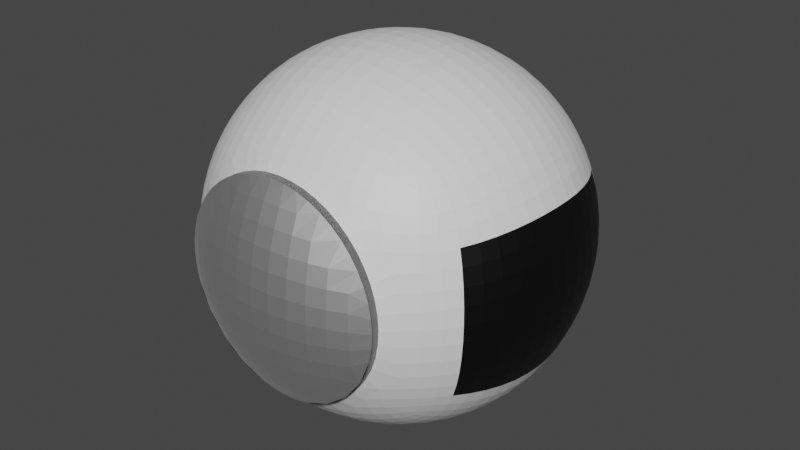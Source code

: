 # Source: enemy.blend  (saved by Blender 3.1.7; exported with 4.5.12 LTS)
import bpy
from mathutils import Matrix  # noqa: F401  (used for matrix-valued properties, if any)

bpy.ops.wm.read_factory_settings(use_empty=True)
scene = bpy.context.scene
scene.name = 'Scene'

# ---- collections
col_collection = bpy.data.collections.new('Collection'); scene.collection.children.link(col_collection)

# ---- materials (node trees are filled in below, after node groups)
mat_enemy_body = bpy.data.materials.new('enemy_body')
mat_enemy_body.use_transparent_shadow = False
mat_enemy_face = bpy.data.materials.new('enemy_face')
mat_enemy_face.use_transparent_shadow = False
mat_enemy_sides = bpy.data.materials.new('enemy_sides')
mat_enemy_sides.use_transparent_shadow = False

# ---- material node trees
mat_enemy_body.use_nodes = True; mat_enemy_body.node_tree.nodes.clear()
_N = mat_enemy_body.node_tree.nodes; _L = mat_enemy_body.node_tree.links
n0 = _N.new('ShaderNodeBsdfPrincipled'); n0.name = 'Principled BSDF'; n0.location = (10, 300)
n0.distribution = 'GGX'
n0.subsurface_method = 'RANDOM_WALK_SKIN'
n0.inputs[3].default_value = 1.45
n0.inputs[27].default_value = (0.0, 0.0, 0.0, 1.0)
n0.inputs[28].default_value = 1.0
n1 = _N.new('ShaderNodeOutputMaterial'); n1.name = 'Material Output'; n1.location = (300, 300)
_L.new(n0.outputs[0], n1.inputs[0])
n1.is_active_output = True
mat_enemy_face.use_nodes = True; mat_enemy_face.node_tree.nodes.clear()
_N = mat_enemy_face.node_tree.nodes; _L = mat_enemy_face.node_tree.links
n0 = _N.new('ShaderNodeBsdfPrincipled'); n0.name = 'Principled BSDF'; n0.location = (10, 300)
n0.distribution = 'GGX'
n0.subsurface_method = 'RANDOM_WALK_SKIN'
n0.inputs[0].default_value = (0.0, 0.0, 0.0, 1.0)
n0.inputs[3].default_value = 1.45
n0.inputs[27].default_value = (0.0, 0.0, 0.0, 1.0)
n0.inputs[28].default_value = 1.0
n1 = _N.new('ShaderNodeOutputMaterial'); n1.name = 'Material Output'; n1.location = (300, 300)
_L.new(n0.outputs[0], n1.inputs[0])
n1.is_active_output = True
mat_enemy_sides.use_nodes = True; mat_enemy_sides.node_tree.nodes.clear()
_N = mat_enemy_sides.node_tree.nodes; _L = mat_enemy_sides.node_tree.links
n0 = _N.new('ShaderNodeBsdfPrincipled'); n0.name = 'Principled BSDF'; n0.location = (10, 300)
n0.distribution = 'GGX'
n0.subsurface_method = 'RANDOM_WALK_SKIN'
n0.inputs[0].default_value = (1.0, 1.0, 1.0, 1.0)
n0.inputs[1].default_value = 1.0
n0.inputs[3].default_value = 1.45
n0.inputs[27].default_value = (0.0, 0.0, 0.0, 1.0)
n0.inputs[28].default_value = 1.0
n1 = _N.new('ShaderNodeOutputMaterial'); n1.name = 'Material Output'; n1.location = (300, 300)
_L.new(n0.outputs[0], n1.inputs[0])
n1.is_active_output = True

# ---- world
world_world = bpy.data.worlds.new('World'); scene.world = world_world
world_world.use_nodes = True; world_world.node_tree.nodes.clear()
_N = world_world.node_tree.nodes; _L = world_world.node_tree.links
n0 = _N.new('ShaderNodeOutputWorld'); n0.name = 'World Output'; n0.location = (300, 300)
n1 = _N.new('ShaderNodeBackground'); n1.name = 'Background'; n1.location = (10, 300)
n1.inputs[0].default_value = (0.05088, 0.05088, 0.05088, 1.0)
_L.new(n1.outputs[0], n0.inputs[0])
n0.is_active_output = True
world_world.color = (0.05088, 0.05088, 0.05088)
world_world.use_sun_shadow = False
world_world.sun_shadow_jitter_overblur = 0.0

# ---- meshes
me_cube_001 = bpy.data.meshes.new('Cube.001')
me_cube_001.from_pydata([(-0.5444, -0.5444, -0.5444), (-0.5444, -0.5444, 0.5444), (-0.6654, 1.017e-09, -0.6654), (-0.6627, -0.08443, -0.6627), (-0.6547, -0.1675, -0.6547), (-0.642, -0.2477, -0.642), (-0.6251, -0.3237, -0.6251), (-0.605, -0.3938, -0.605), (-0.5831, -0.4564, -0.5831), (-0.5625, -0.5061, -0.5625), (-0.5625, -0.5625, -0.5061), (-0.5831, -0.5831, -0.4564), (-0.605, -0.605, -0.3938), (-0.6251, -0.6251, -0.3237), (-0.642, -0.642, -0.2477), (-0.6547, -0.6547, -0.1675), (-0.6627, -0.6627, -0.08443), (-0.6654, -0.6654, -2.033e-09), (-0.6627, -0.6627, 0.08443), (-0.6547, -0.6547, 0.1675), (-0.642, -0.642, 0.2477), (-0.6251, -0.6251, 0.3237), (-0.605, -0.605, 0.3938), (-0.5831, -0.5831, 0.4564), (-0.5625, -0.5625, 0.5061), (-0.5625, -0.5061, 0.5625), (-0.5831, -0.4564, 0.5831), (-0.605, -0.3938, 0.605), (-0.6251, -0.3237, 0.6251), (-0.642, -0.2477, 0.642), (-0.6547, -0.1675, 0.6547), (-0.6627, -0.08443, 0.6627), (-0.6654, -7.116e-09, 0.6654), (-0.5061, -0.5625, -0.5625), (-0.4564, -0.5831, -0.5831), (-0.3938, -0.605, -0.605), (-0.3237, -0.6251, -0.6251), (-0.2477, -0.642, -0.642), (-0.1675, -0.6547, -0.6547), (-0.08443, -0.6627, -0.6627), (-1.322e-08, -0.6654, -0.6654), (-1.017e-09, -0.6654, 0.6654), (-0.08443, -0.6627, 0.6627), (-0.1675, -0.6547, 0.6547), (-0.2477, -0.642, 0.642), (-0.3237, -0.6251, 0.6251), (-0.3938, -0.605, 0.605), (-0.4564, -0.5831, 0.5831), (-0.5061, -0.5625, 0.5625), (-0.5968, -0.5161, -0.5161), (-0.6277, -0.5307, -0.4606), (-0.6551, -0.5479, -0.3967), (-0.6788, -0.5645, -0.3257), (-0.6982, -0.5789, -0.2492), (-0.7126, -0.59, -0.1684), (-0.7216, -0.5971, -0.08487), (-0.7246, -0.5996, -4.038e-09), (-0.7216, -0.5971, 0.08487), (-0.7126, -0.59, 0.1684), (-0.6982, -0.5789, 0.2492), (-0.6788, -0.5645, 0.3257), (-0.6551, -0.5479, 0.3967), (-0.6277, -0.5307, 0.4606), (-0.5968, -0.5161, 0.5161), (-0.6277, -0.4606, -0.5307), (-0.6658, -0.4709, -0.4709), (-0.6984, -0.484, -0.4041), (-0.7258, -0.4976, -0.3311), (-0.7477, -0.5096, -0.2529), (-0.7638, -0.5191, -0.1708), (-0.7736, -0.5253, -0.08604), (-0.7769, -0.5275, -5.86e-09), (-0.7736, -0.5253, 0.08604), (-0.7638, -0.5191, 0.1708), (-0.7477, -0.5096, 0.2529), (-0.7258, -0.4976, 0.3311), (-0.6984, -0.484, 0.4041), (-0.6658, -0.4709, 0.4709), (-0.6277, -0.4606, 0.5307), (-0.6551, -0.3967, -0.5479), (-0.6984, -0.4041, -0.484), (-0.7353, -0.414, -0.414), (-0.7659, -0.4247, -0.3385), (-0.7902, -0.4345, -0.2582), (-0.8079, -0.4424, -0.1742), (-0.8186, -0.4477, -0.08769), (-0.8222, -0.4496, -7.152e-09), (-0.8186, -0.4477, 0.08769), (-0.8079, -0.4424, 0.1742), (-0.7902, -0.4345, 0.2582), (-0.7659, -0.4247, 0.3385), (-0.7353, -0.414, 0.414), (-0.6984, -0.4041, 0.484), (-0.6551, -0.3967, 0.5479), (-0.6788, -0.3257, -0.5645), (-0.7258, -0.3311, -0.4976), (-0.7659, -0.3385, -0.4247), (-0.7992, -0.3466, -0.3466), (-0.8256, -0.3543, -0.264), (-0.8447, -0.3606, -0.178), (-0.8562, -0.3649, -0.08957), (-0.8601, -0.3665, -6.147e-09), (-0.8562, -0.3649, 0.08957), (-0.8447, -0.3606, 0.178), (-0.8256, -0.3543, 0.264), (-0.7992, -0.3466, 0.3466), (-0.7659, -0.3385, 0.4247), (-0.7258, -0.3311, 0.4976), (-0.6788, -0.3257, 0.5645), (-0.6982, -0.2492, -0.5789), (-0.7477, -0.2529, -0.5096), (-0.7902, -0.2582, -0.4345), (-0.8256, -0.264, -0.3543), (-0.8536, -0.2697, -0.2697), (-0.8738, -0.2745, -0.1817), (-0.8861, -0.2778, -0.09145), (-0.8902, -0.279, -4.077e-09), (-0.8861, -0.2778, 0.09145), (-0.8738, -0.2745, 0.1817), (-0.8536, -0.2697, 0.2697), (-0.8256, -0.264, 0.3543), (-0.7902, -0.2582, 0.4345), (-0.7477, -0.2529, 0.5096), (-0.6982, -0.2492, 0.5789), (-0.7126, -0.1684, -0.59), (-0.7638, -0.1708, -0.5191), (-0.8079, -0.1742, -0.4424), (-0.8447, -0.178, -0.3606), (-0.8738, -0.1817, -0.2745), (-0.895, -0.185, -0.185), (-0.9077, -0.1872, -0.09308), (-0.912, -0.188, 2.574e-10), (-0.9077, -0.1872, 0.09308), (-0.895, -0.185, 0.185), (-0.8738, -0.1817, 0.2745), (-0.8447, -0.178, 0.3606), (-0.8079, -0.1742, 0.4424), (-0.7638, -0.1708, 0.5191), (-0.7126, -0.1684, 0.59), (-0.7216, -0.08487, -0.5971), (-0.7736, -0.08604, -0.5253), (-0.8186, -0.08769, -0.4477), (-0.8562, -0.08957, -0.3649), (-0.8861, -0.09145, -0.2778), (-0.9077, -0.09308, -0.1872), (-0.9209, -0.09422, -0.09422), (-0.9253, -0.09465, 4.897e-09), (-0.9209, -0.09422, 0.09422), (-0.9077, -0.09308, 0.1872), (-0.8861, -0.09145, 0.2778), (-0.8562, -0.08957, 0.3649), (-0.8186, -0.08769, 0.4477), (-0.7736, -0.08604, 0.5253), (-0.7216, -0.08487, 0.5971), (-0.7246, 7.614e-09, -0.5996), (-0.7769, 8.026e-09, -0.5275), (-0.8222, 6.13e-09, -0.4496), (-0.8601, 1.127e-08, -0.3665), (-0.8902, 2.359e-09, -0.279), (-0.912, -7.85e-09, -0.188), (-0.9253, -8.763e-09, -0.09465), (-0.9298, -1.341e-08, 6.189e-09), (-0.9253, -1.543e-08, 0.09465), (-0.912, -1.21e-08, 0.188), (-0.8902, -1.669e-08, 0.279), (-0.8601, -6.147e-09, 0.3665), (-0.8222, -1.772e-09, 0.4496), (-0.7769, -8.026e-09, 0.5275), (-0.7246, -9.41e-09, 0.5996), (-1.982e-08, -0.7246, -0.5996), (0.0, -0.7761, -0.5342), (0.0, -0.7761, -0.4496), (0.0, -0.7761, -0.3665), (0.0, -0.7761, -0.279), (0.0, -0.7761, -0.188), (0.0, -0.7761, -0.09465), (0.0, -0.7761, 5.157e-09), (0.0, -0.7761, 0.09465), (0.0, -0.7761, 0.188), (0.0, -0.7761, 0.279), (0.0, -0.7761, 0.3665), (0.0, -0.7761, 0.4496), (0.0, -0.7761, 0.5342), (1.755e-08, -0.7246, 0.5996), (-0.08487, -0.7216, -0.5971), (-0.06972, -0.7761, -0.5296), (-0.08769, -0.7761, -0.4477), (-0.08957, -0.7761, -0.3649), (-0.09145, -0.7761, -0.2778), (-0.09308, -0.7761, -0.1872), (-0.09422, -0.7761, -0.09422), (-0.09465, -0.7761, 8.247e-09), (-0.09422, -0.7761, 0.09422), (-0.09308, -0.7761, 0.1872), (-0.09145, -0.7761, 0.2778), (-0.08957, -0.7761, 0.3649), (-0.08769, -0.7761, 0.4477), (-0.06972, -0.7761, 0.5296), (-0.08487, -0.7216, 0.5971), (-0.1684, -0.7126, -0.59), (-0.1383, -0.7761, -0.516), (-0.1742, -0.7761, -0.4424), (-0.178, -0.7761, -0.3606), (-0.1817, -0.7761, -0.2745), (-0.185, -0.7761, -0.185), (-0.1872, -0.7761, -0.09308), (-0.188, -0.7761, 8.236e-09), (-0.1872, -0.7761, 0.09308), (-0.185, -0.7761, 0.185), (-0.1817, -0.7761, 0.2745), (-0.178, -0.7761, 0.3606), (-0.1742, -0.7761, 0.4424), (-0.1383, -0.7761, 0.516), (-0.1684, -0.7126, 0.59), (-0.2492, -0.6982, -0.5789), (-0.2044, -0.7761, -0.4935), (-0.2671, -0.7761, -0.4626), (-0.264, -0.7761, -0.3543), (-0.2697, -0.7761, -0.2697), (-0.2745, -0.7761, -0.1817), (-0.2778, -0.7761, -0.09145), (-0.279, -0.7761, 4.109e-09), (-0.2778, -0.7761, 0.09145), (-0.2745, -0.7761, 0.1817), (-0.2697, -0.7761, 0.2697), (-0.264, -0.7761, 0.3543), (-0.2671, -0.7761, 0.4626), (-0.2044, -0.7761, 0.4935), (-0.2492, -0.6982, 0.5789), (-0.3257, -0.6788, -0.5645), (-0.3311, -0.7258, -0.4976), (-0.3252, -0.7761, -0.4238), (-0.3777, -0.7761, -0.3777), (-0.3543, -0.7761, -0.264), (-0.3606, -0.7761, -0.178), (-0.3649, -0.7761, -0.08957), (-0.3665, -0.7761, 8.196e-09), (-0.3649, -0.7761, 0.08957), (-0.3606, -0.7761, 0.178), (-0.3543, -0.7761, 0.264), (-0.3777, -0.7761, 0.3777), (-0.3252, -0.7761, 0.4238), (-0.3311, -0.7258, 0.4976), (-0.3257, -0.6788, 0.5645), (-0.3967, -0.6551, -0.5479), (-0.4041, -0.6984, -0.484), (-0.414, -0.7353, -0.414), (-0.4238, -0.7761, -0.3252), (-0.4626, -0.7761, -0.2671), (-0.4424, -0.7761, -0.1742), (-0.4477, -0.7761, -0.08769), (-0.4496, -0.7761, -3.193e-11), (-0.4477, -0.7761, 0.08769), (-0.4424, -0.7761, 0.1742), (-0.4626, -0.7761, 0.2671), (-0.4238, -0.7761, 0.3252), (-0.414, -0.7353, 0.414), (-0.4041, -0.6984, 0.484), (-0.3967, -0.6551, 0.5479), (-0.4606, -0.6277, -0.5307), (-0.4709, -0.6658, -0.4709), (-0.484, -0.6984, -0.4041), (-0.4976, -0.7258, -0.3311), (-0.4935, -0.7761, -0.2044), (-0.516, -0.7761, -0.1383), (-0.5296, -0.7761, -0.06972), (-0.5342, -0.7761, 1.416e-08), (-0.5296, -0.7761, 0.06972), (-0.516, -0.7761, 0.1383), (-0.4935, -0.7761, 0.2044), (-0.4976, -0.7258, 0.3311), (-0.484, -0.6984, 0.4041), (-0.4709, -0.6658, 0.4709), (-0.4606, -0.6277, 0.5307), (-0.5161, -0.5968, -0.5161), (-0.5307, -0.6277, -0.4606), (-0.5479, -0.6551, -0.3967), (-0.5645, -0.6788, -0.3257), (-0.5789, -0.6982, -0.2492), (-0.59, -0.7126, -0.1684), (-0.5971, -0.7216, -0.08487), (-0.5996, -0.7246, -7.63e-10), (-0.5971, -0.7216, 0.08487), (-0.59, -0.7126, 0.1684), (-0.5789, -0.6982, 0.2492), (-0.5645, -0.6788, 0.3257), (-0.5479, -0.6551, 0.3967), (-0.5307, -0.6277, 0.4606), (-0.5161, -0.5968, 0.5161), (-0.5996, -9.649e-09, -0.7246), (-0.5275, -1.21e-08, -0.7769), (-0.4496, -1.022e-08, -0.8222), (-0.3665, -1.537e-08, -0.8601), (-0.279, -1.467e-08, -0.8902), (-0.188, -8.493e-09, -0.912), (-0.09465, -7.217e-09, -0.9253), (0.0, -6.189e-09, -0.9298), (-0.5971, -0.08487, -0.7216), (-0.5253, -0.08604, -0.7736), (-0.4477, -0.08769, -0.8186), (-0.3649, -0.08957, -0.8562), (-0.2778, -0.09145, -0.8861), (-0.1872, -0.09308, -0.9077), (-0.09422, -0.09422, -0.9209), (6.137e-09, -0.09465, -0.9253), (-0.59, -0.1684, -0.7126), (-0.5191, -0.1708, -0.7638), (-0.4424, -0.1742, -0.8079), (-0.3606, -0.178, -0.8447), (-0.2745, -0.1817, -0.8738), (-0.185, -0.185, -0.895), (-0.09308, -0.1872, -0.9077), (9.909e-09, -0.188, -0.912), (-0.5789, -0.2492, -0.6982), (-0.5096, -0.2529, -0.7477), (-0.4345, -0.2582, -0.7902), (-0.3543, -0.264, -0.8256), (-0.2697, -0.2697, -0.8536), (-0.1817, -0.2745, -0.8738), (-0.09145, -0.2778, -0.8861), (1.104e-08, -0.279, -0.8902), (-0.5645, -0.3257, -0.6788), (-0.4976, -0.3311, -0.7258), (-0.4247, -0.3385, -0.7659), (-0.3466, -0.3466, -0.7992), (-0.264, -0.3543, -0.8256), (-0.178, -0.3606, -0.8447), (-0.08957, -0.3649, -0.8562), (1.332e-08, -0.3665, -0.8601), (-0.5479, -0.3967, -0.6551), (-0.484, -0.4041, -0.6984), (-0.414, -0.414, -0.7353), (-0.3385, -0.4247, -0.7659), (-0.2582, -0.4345, -0.7902), (-0.1742, -0.4424, -0.8079), (-0.08769, -0.4477, -0.8186), (6.051e-09, -0.4496, -0.8222), (-0.5307, -0.4606, -0.6277), (-0.4709, -0.4709, -0.6658), (-0.4041, -0.484, -0.6984), (-0.3311, -0.4976, -0.7258), (-0.2529, -0.5096, -0.7477), (-0.1708, -0.5191, -0.7638), (-0.08604, -0.5253, -0.7736), (1.401e-09, -0.5275, -0.7769), (-0.5161, -0.5161, -0.5968), (-0.4606, -0.5307, -0.6277), (-0.3967, -0.5479, -0.6551), (-0.3257, -0.5645, -0.6788), (-0.2492, -0.5789, -0.6982), (-0.1684, -0.59, -0.7126), (-0.08487, -0.5971, -0.7216), (-5.85e-09, -0.5996, -0.7246), (-1.031e-09, -1.547e-08, 0.9298), (-0.09465, -5.187e-09, 0.9253), (-0.188, -8.493e-09, 0.912), (-0.279, -7.961e-09, 0.8902), (-0.3665, 2.049e-09, 0.8601), (-0.4496, -6.418e-09, 0.8222), (-0.5275, -4.332e-09, 0.7769), (-0.5996, -7.121e-09, 0.7246), (-8.215e-09, -0.09465, 0.9253), (-0.09422, -0.09422, 0.9209), (-0.1872, -0.09308, 0.9077), (-0.2778, -0.09145, 0.8861), (-0.3649, -0.08957, 0.8562), (-0.4477, -0.08769, 0.8186), (-0.5253, -0.08604, 0.7736), (-0.5971, -0.08487, 0.7216), (-1.21e-08, -0.188, 0.912), (-0.09308, -0.1872, 0.9077), (-0.185, -0.185, 0.895), (-0.2745, -0.1817, 0.8738), (-0.3606, -0.178, 0.8447), (-0.4424, -0.1742, 0.8079), (-0.5191, -0.1708, 0.7638), (-0.59, -0.1684, 0.7126), (-1.541e-08, -0.279, 0.8902), (-0.09145, -0.2778, 0.8861), (-0.1817, -0.2745, 0.8738), (-0.2697, -0.2697, 0.8536), (-0.3543, -0.264, 0.8256), (-0.4345, -0.2582, 0.7902), (-0.5096, -0.2529, 0.7477), (-0.5789, -0.2492, 0.6982), (-1.844e-08, -0.3665, 0.8601), (-0.08957, -0.3649, 0.8562), (-0.178, -0.3606, 0.8447), (-0.264, -0.3543, 0.8256), (-0.3466, -0.3466, 0.7992), (-0.4247, -0.3385, 0.7659), (-0.4976, -0.3311, 0.7258), (-0.5645, -0.3257, 0.6788), (-1.02e-08, -0.4496, 0.8222), (-0.08769, -0.4477, 0.8186), (-0.1742, -0.4424, 0.8079), (-0.2582, -0.4345, 0.7902), (-0.3385, -0.4247, 0.7659), (-0.414, -0.414, 0.7353), (-0.484, -0.4041, 0.6984), (-0.5479, -0.3967, 0.6551), (-3.949e-09, -0.5275, 0.7769), (-0.08604, -0.5253, 0.7736), (-0.1708, -0.5191, 0.7638), (-0.2529, -0.5096, 0.7477), (-0.3311, -0.4976, 0.7258), (-0.4041, -0.484, 0.6984), (-0.4709, -0.4709, 0.6658), (-0.5307, -0.4606, 0.6277), (2.543e-09, -0.5996, 0.7246), (-0.08487, -0.5971, 0.7216), (-0.1684, -0.59, 0.7126), (-0.2492, -0.5789, 0.6982), (-0.3257, -0.5645, 0.6788), (-0.3967, -0.5479, 0.6551), (-0.4606, -0.5307, 0.6277), (-0.5161, -0.5161, 0.5968)], [], [(49, 50, 65, 64), (50, 51, 66, 65), (51, 52, 67, 66), (52, 53, 68, 67), (53, 54, 69, 68), (54, 55, 70, 69), (55, 56, 71, 70), (56, 57, 72, 71), (57, 58, 73, 72), (58, 59, 74, 73), (59, 60, 75, 74), (60, 61, 76, 75), (61, 62, 77, 76), (62, 63, 78, 77), (64, 65, 80, 79), (65, 66, 81, 80), (66, 67, 82, 81), (67, 68, 83, 82), (68, 69, 84, 83), (69, 70, 85, 84), (70, 71, 86, 85), (71, 72, 87, 86), (72, 73, 88, 87), (73, 74, 89, 88), (74, 75, 90, 89), (75, 76, 91, 90), (76, 77, 92, 91), (77, 78, 93, 92), (79, 80, 95, 94), (80, 81, 96, 95), (81, 82, 97, 96), (82, 83, 98, 97), (83, 84, 99, 98), (84, 85, 100, 99), (85, 86, 101, 100), (86, 87, 102, 101), (87, 88, 103, 102), (88, 89, 104, 103), (89, 90, 105, 104), (90, 91, 106, 105), (91, 92, 107, 106), (92, 93, 108, 107), (94, 95, 110, 109), (95, 96, 111, 110), (96, 97, 112, 111), (97, 98, 113, 112), (98, 99, 114, 113), (99, 100, 115, 114), (100, 101, 116, 115), (101, 102, 117, 116), (102, 103, 118, 117), (103, 104, 119, 118), (104, 105, 120, 119), (105, 106, 121, 120), (106, 107, 122, 121), (107, 108, 123, 122), (109, 110, 125, 124), (110, 111, 126, 125), (111, 112, 127, 126), (112, 113, 128, 127), (113, 114, 129, 128), (114, 115, 130, 129), (115, 116, 131, 130), (116, 117, 132, 131), (117, 118, 133, 132), (118, 119, 134, 133), (119, 120, 135, 134), (120, 121, 136, 135), (121, 122, 137, 136), (122, 123, 138, 137), (124, 125, 140, 139), (125, 126, 141, 140), (126, 127, 142, 141), (127, 128, 143, 142), (128, 129, 144, 143), (129, 130, 145, 144), (130, 131, 146, 145), (131, 132, 147, 146), (132, 133, 148, 147), (133, 134, 149, 148), (134, 135, 150, 149), (135, 136, 151, 150), (136, 137, 152, 151), (137, 138, 153, 152), (139, 140, 155, 154), (140, 141, 156, 155), (141, 142, 157, 156), (142, 143, 158, 157), (143, 144, 159, 158), (144, 145, 160, 159), (145, 146, 161, 160), (146, 147, 162, 161), (147, 148, 163, 162), (148, 149, 164, 163), (149, 150, 165, 164), (150, 151, 166, 165), (151, 152, 167, 166), (152, 153, 168, 167), (0, 10, 49, 9), (10, 11, 50, 49), (11, 12, 51, 50), (12, 13, 52, 51), (13, 14, 53, 52), (14, 15, 54, 53), (15, 16, 55, 54), (16, 17, 56, 55), (17, 18, 57, 56), (18, 19, 58, 57), (19, 20, 59, 58), (20, 21, 60, 59), (21, 22, 61, 60), (22, 23, 62, 61), (23, 24, 63, 62), (24, 1, 25, 63), (63, 25, 26, 78), (78, 26, 27, 93), (93, 27, 28, 108), (108, 28, 29, 123), (123, 29, 30, 138), (138, 30, 31, 153), (153, 31, 32, 168), (3, 139, 154, 2), (4, 124, 139, 3), (5, 109, 124, 4), (6, 94, 109, 5), (7, 79, 94, 6), (8, 64, 79, 7), (9, 49, 64, 8), (169, 170, 185, 184), (170, 171, 186, 185), (171, 172, 187, 186), (172, 173, 188, 187), (173, 174, 189, 188), (174, 175, 190, 189), (175, 176, 191, 190), (176, 177, 192, 191), (177, 178, 193, 192), (178, 179, 194, 193), (179, 180, 195, 194), (180, 181, 196, 195), (181, 182, 197, 196), (182, 183, 198, 197), (184, 185, 200, 199), (185, 186, 201, 200), (186, 187, 202, 201), (187, 188, 203, 202), (188, 189, 204, 203), (189, 190, 205, 204), (190, 191, 206, 205), (191, 192, 207, 206), (192, 193, 208, 207), (193, 194, 209, 208), (194, 195, 210, 209), (195, 196, 211, 210), (196, 197, 212, 211), (197, 198, 213, 212), (199, 200, 215, 214), (200, 201, 216, 215), (201, 202, 217, 216), (202, 203, 218, 217), (203, 204, 219, 218), (204, 205, 220, 219), (205, 206, 221, 220), (206, 207, 222, 221), (207, 208, 223, 222), (208, 209, 224, 223), (209, 210, 225, 224), (210, 211, 226, 225), (211, 212, 227, 226), (212, 213, 228, 227), (214, 215, 230, 229), (215, 216, 231, 230), (216, 217, 232, 231), (217, 218, 233, 232), (218, 219, 234, 233), (219, 220, 235, 234), (220, 221, 236, 235), (221, 222, 237, 236), (222, 223, 238, 237), (223, 224, 239, 238), (224, 225, 240, 239), (225, 226, 241, 240), (226, 227, 242, 241), (227, 228, 243, 242), (229, 230, 245, 244), (230, 231, 246, 245), (231, 232, 247, 246), (232, 233, 248, 247), (233, 234, 249, 248), (234, 235, 250, 249), (235, 236, 251, 250), (236, 237, 252, 251), (237, 238, 253, 252), (238, 239, 254, 253), (239, 240, 255, 254), (240, 241, 256, 255), (241, 242, 257, 256), (242, 243, 258, 257), (244, 245, 260, 259), (245, 246, 261, 260), (246, 247, 262, 261), (247, 248, 263, 262), (248, 249, 264, 263), (249, 250, 265, 264), (250, 251, 266, 265), (251, 252, 267, 266), (252, 253, 268, 267), (253, 254, 269, 268), (254, 255, 270, 269), (255, 256, 271, 270), (256, 257, 272, 271), (257, 258, 273, 272), (259, 260, 275, 274), (260, 261, 276, 275), (261, 262, 277, 276), (262, 263, 278, 277), (263, 264, 279, 278), (264, 265, 280, 279), (265, 266, 281, 280), (266, 267, 282, 281), (267, 268, 283, 282), (268, 269, 284, 283), (269, 270, 285, 284), (270, 271, 286, 285), (271, 272, 287, 286), (272, 273, 288, 287), (183, 41, 42, 198), (198, 42, 43, 213), (213, 43, 44, 228), (228, 44, 45, 243), (243, 45, 46, 258), (258, 46, 47, 273), (273, 47, 48, 288), (288, 48, 1, 24), (287, 288, 24, 23), (286, 287, 23, 22), (285, 286, 22, 21), (284, 285, 21, 20), (283, 284, 20, 19), (282, 283, 19, 18), (281, 282, 18, 17), (280, 281, 17, 16), (279, 280, 16, 15), (278, 279, 15, 14), (277, 278, 14, 13), (276, 277, 13, 12), (275, 276, 12, 11), (274, 275, 11, 10), (33, 274, 10, 0), (34, 259, 274, 33), (35, 244, 259, 34), (36, 229, 244, 35), (37, 214, 229, 36), (38, 199, 214, 37), (39, 184, 199, 38), (40, 169, 184, 39), (289, 290, 298, 297), (290, 291, 299, 298), (291, 292, 300, 299), (292, 293, 301, 300), (293, 294, 302, 301), (294, 295, 303, 302), (295, 296, 304, 303), (297, 298, 306, 305), (298, 299, 307, 306), (299, 300, 308, 307), (300, 301, 309, 308), (301, 302, 310, 309), (302, 303, 311, 310), (303, 304, 312, 311), (305, 306, 314, 313), (306, 307, 315, 314), (307, 308, 316, 315), (308, 309, 317, 316), (309, 310, 318, 317), (310, 311, 319, 318), (311, 312, 320, 319), (313, 314, 322, 321), (314, 315, 323, 322), (315, 316, 324, 323), (316, 317, 325, 324), (317, 318, 326, 325), (318, 319, 327, 326), (319, 320, 328, 327), (321, 322, 330, 329), (322, 323, 331, 330), (323, 324, 332, 331), (324, 325, 333, 332), (325, 326, 334, 333), (326, 327, 335, 334), (327, 328, 336, 335), (329, 330, 338, 337), (330, 331, 339, 338), (331, 332, 340, 339), (332, 333, 341, 340), (333, 334, 342, 341), (334, 335, 343, 342), (335, 336, 344, 343), (337, 338, 346, 345), (338, 339, 347, 346), (339, 340, 348, 347), (340, 341, 349, 348), (341, 342, 350, 349), (342, 343, 351, 350), (343, 344, 352, 351), (351, 352, 40, 39), (350, 351, 39, 38), (349, 350, 38, 37), (348, 349, 37, 36), (347, 348, 36, 35), (346, 347, 35, 34), (345, 346, 34, 33), (9, 345, 33, 0), (8, 337, 345, 9), (7, 329, 337, 8), (6, 321, 329, 7), (5, 313, 321, 6), (4, 305, 313, 5), (3, 297, 305, 4), (2, 289, 297, 3), (353, 354, 362, 361), (354, 355, 363, 362), (355, 356, 364, 363), (356, 357, 365, 364), (357, 358, 366, 365), (358, 359, 367, 366), (359, 360, 368, 367), (361, 362, 370, 369), (362, 363, 371, 370), (363, 364, 372, 371), (364, 365, 373, 372), (365, 366, 374, 373), (366, 367, 375, 374), (367, 368, 376, 375), (369, 370, 378, 377), (370, 371, 379, 378), (371, 372, 380, 379), (372, 373, 381, 380), (373, 374, 382, 381), (374, 375, 383, 382), (375, 376, 384, 383), (377, 378, 386, 385), (378, 379, 387, 386), (379, 380, 388, 387), (380, 381, 389, 388), (381, 382, 390, 389), (382, 383, 391, 390), (383, 384, 392, 391), (385, 386, 394, 393), (386, 387, 395, 394), (387, 388, 396, 395), (388, 389, 397, 396), (389, 390, 398, 397), (390, 391, 399, 398), (391, 392, 400, 399), (393, 394, 402, 401), (394, 395, 403, 402), (395, 396, 404, 403), (396, 397, 405, 404), (397, 398, 406, 405), (398, 399, 407, 406), (399, 400, 408, 407), (401, 402, 410, 409), (402, 403, 411, 410), (403, 404, 412, 411), (404, 405, 413, 412), (405, 406, 414, 413), (406, 407, 415, 414), (407, 408, 416, 415), (360, 32, 31, 368), (368, 31, 30, 376), (376, 30, 29, 384), (384, 29, 28, 392), (392, 28, 27, 400), (400, 27, 26, 408), (408, 26, 25, 416), (416, 25, 1, 48), (415, 416, 48, 47), (414, 415, 47, 46), (413, 414, 46, 45), (412, 413, 45, 44), (411, 412, 44, 43), (410, 411, 43, 42), (409, 410, 42, 41)])
me_cube_001.polygons.foreach_set('material_index', [0, 0, 0, 0, 0, 0, 0, 0, 0, 0, 0, 0, 0, 0, 0, 0, 1, 1, 1, 1, 1, 1, 1, 1, 1, 0, 0, 0, 0, 0, 1, 1, 1, 1, 1, 1, 1, 1, 1, 0, 0, 0, 0, 0, 1, 1, 1, 1, 1, 1, 1, 1, 1, 0, 0, 0, 0, 0, 1, 1, 1, 1, 1, 1, 1, 1, 1, 0, 0, 0, 0, 0, 1, 1, 1, 1, 1, 1, 1, 1, 1, 0, 0, 0, 0, 0, 1, 1, 1, 1, 1, 1, 1, 1, 1, 0, 0, 0, 0, 0, 0, 0, 0, 0, 0, 0, 0, 0, 0, 0, 0, 0, 0, 0, 0, 0, 0, 0, 0, 0, 0, 0, 0, 0, 0, 0, 0, 0, 0, 2, 2, 2, 2, 2, 2, 2, 2, 2, 2, 2, 2, 0, 0, 2, 2, 2, 2, 2, 2, 2, 2, 2, 2, 2, 2, 0, 0, 2, 2, 2, 2, 2, 2, 2, 2, 2, 2, 2, 2, 0, 0, 0, 2, 2, 2, 2, 2, 2, 2, 2, 2, 2, 0, 0, 0, 0, 0, 2, 2, 2, 2, 2, 2, 2, 2, 0, 0, 0, 0, 0, 0, 0, 2, 2, 2, 2, 2, 2, 0, 0, 0, 0, 0, 0, 0, 0, 0, 0, 0, 0, 0, 0, 0, 0, 0, 0, 0, 0, 0, 0, 0, 0, 0, 0, 0, 0, 0, 0, 0, 0, 0, 0, 0, 0, 0, 0, 0, 0, 0, 0, 0, 0, 0, 0, 0, 0, 0, 0, 0, 0, 0, 0, 0, 0, 0, 0, 0, 0, 0, 0, 0, 0, 0, 0, 0, 0, 0, 0, 0, 0, 0, 0, 0, 0, 0, 0, 0, 0, 0, 0, 0, 0, 0, 0, 0, 0, 0, 0, 0, 0, 0, 0, 0, 0, 0, 0, 0, 0, 0, 0, 0, 0, 0, 0, 0, 0, 0, 0, 0, 0, 0, 0, 0, 0, 0, 0, 0, 0, 0, 0, 0, 0, 0, 0, 0, 0, 0, 0, 0, 0, 0, 0, 0, 0, 0, 0, 0, 0, 0, 0, 0, 0, 0, 0, 0, 0, 0, 0, 0, 0, 0, 0, 0, 0, 0, 0, 0, 0, 0, 0, 0, 0, 0, 0, 0, 0, 0, 0, 0, 0, 0, 0, 0, 0])
_uv = me_cube_001.uv_layers.new(name='UVMap')
_uv.uv.foreach_set('vector', [0.3906, 0.01563, 0.4063, 0.01563, 0.4063, 0.03125, 0.3906, 0.03125, 0.4063, 0.01563, 0.4219, 0.01563, 0.4219, 0.03125, 0.4063, 0.03125, 0.4219, 0.01563, 0.4375, 0.01563, 0.4375, 0.03125, 0.4219, 0.03125, 0.4375, 0.01563, 0.4531, 0.01563, 0.4531, 0.03125, 0.4375, 0.03125, 0.4531, 0.01563, 0.4688, 0.01563, 0.4688, 0.03125, 0.4531, 0.03125, 0.4688, 0.01563, 0.4844, 0.01563, 0.4844, 0.03125, 0.4688, 0.03125, 0.4844, 0.01563, 0.5, 0.01563, 0.5, 0.03125, 0.4844, 0.03125, 0.5, 0.01563, 0.5156, 0.01563, 0.5156, 0.03125, 0.5, 0.03125, 0.5156, 0.01563, 0.5313, 0.01563, 0.5312, 0.03125, 0.5156, 0.03125, 0.5313, 0.01563, 0.5469, 0.01563, 0.5469, 0.03125, 0.5312, 0.03125, 0.5469, 0.01563, 0.5625, 0.01563, 0.5625, 0.03125, 0.5469, 0.03125, 0.5625, 0.01563, 0.5781, 0.01563, 0.5781, 0.03125, 0.5625, 0.03125, 0.5781, 0.01563, 0.5938, 0.01563, 0.5938, 0.03125, 0.5781, 0.03125, 0.5938, 0.01563, 0.6094, 0.01562, 0.6094, 0.03125, 0.5938, 0.03125, 0.3906, 0.03125, 0.4063, 0.03125, 0.4063, 0.04688, 0.3906, 0.04688, 0.4063, 0.03125, 0.4219, 0.03125, 0.4219, 0.04688, 0.4063, 0.04688, 0.4219, 0.03125, 0.4375, 0.03125, 0.4375, 0.04688, 0.4219, 0.04688, 0.4375, 0.03125, 0.4531, 0.03125, 0.4531, 0.04688, 0.4375, 0.04688, 0.4531, 0.03125, 0.4688, 0.03125, 0.4688, 0.04688, 0.4531, 0.04688, 0.4688, 0.03125, 0.4844, 0.03125, 0.4844, 0.04688, 0.4688, 0.04688, 0.4844, 0.03125, 0.5, 0.03125, 0.5, 0.04688, 0.4844, 0.04688, 0.5, 0.03125, 0.5156, 0.03125, 0.5156, 0.04688, 0.5, 0.04688, 0.5156, 0.03125, 0.5312, 0.03125, 0.5313, 0.04688, 0.5156, 0.04688, 0.5312, 0.03125, 0.5469, 0.03125, 0.5469, 0.04688, 0.5313, 0.04688, 0.5469, 0.03125, 0.5625, 0.03125, 0.5625, 0.04688, 0.5469, 0.04688, 0.5625, 0.03125, 0.5781, 0.03125, 0.5781, 0.04688, 0.5625, 0.04688, 0.5781, 0.03125, 0.5938, 0.03125, 0.5938, 0.04688, 0.5781, 0.04688, 0.5938, 0.03125, 0.6094, 0.03125, 0.6094, 0.04688, 0.5938, 0.04688, 0.3906, 0.04688, 0.4063, 0.04688, 0.4063, 0.0625, 0.3906, 0.0625, 0.4063, 0.04688, 0.4219, 0.04688, 0.4219, 0.0625, 0.4063, 0.0625, 0.4219, 0.04688, 0.4375, 0.04688, 0.4375, 0.0625, 0.4219, 0.0625, 0.4375, 0.04688, 0.4531, 0.04688, 0.4531, 0.0625, 0.4375, 0.0625, 0.4531, 0.04688, 0.4688, 0.04688, 0.4688, 0.0625, 0.4531, 0.0625, 0.4688, 0.04688, 0.4844, 0.04688, 0.4844, 0.0625, 0.4688, 0.0625, 0.4844, 0.04688, 0.5, 0.04688, 0.5, 0.0625, 0.4844, 0.0625, 0.5, 0.04688, 0.5156, 0.04688, 0.5156, 0.0625, 0.5, 0.0625, 0.5156, 0.04688, 0.5313, 0.04688, 0.5312, 0.0625, 0.5156, 0.0625, 0.5313, 0.04688, 0.5469, 0.04688, 0.5469, 0.0625, 0.5312, 0.0625, 0.5469, 0.04688, 0.5625, 0.04688, 0.5625, 0.0625, 0.5469, 0.0625, 0.5625, 0.04688, 0.5781, 0.04688, 0.5781, 0.0625, 0.5625, 0.0625, 0.5781, 0.04688, 0.5938, 0.04688, 0.5938, 0.0625, 0.5781, 0.0625, 0.5938, 0.04688, 0.6094, 0.04688, 0.6094, 0.0625, 0.5938, 0.0625, 0.3906, 0.0625, 0.4063, 0.0625, 0.4063, 0.07812, 0.3906, 0.07813, 0.4063, 0.0625, 0.4219, 0.0625, 0.4219, 0.07813, 0.4063, 0.07812, 0.4219, 0.0625, 0.4375, 0.0625, 0.4375, 0.07813, 0.4219, 0.07813, 0.4375, 0.0625, 0.4531, 0.0625, 0.4531, 0.07813, 0.4375, 0.07813, 0.4531, 0.0625, 0.4688, 0.0625, 0.4688, 0.07813, 0.4531, 0.07813, 0.4688, 0.0625, 0.4844, 0.0625, 0.4844, 0.07813, 0.4688, 0.07813, 0.4844, 0.0625, 0.5, 0.0625, 0.5, 0.07813, 0.4844, 0.07813, 0.5, 0.0625, 0.5156, 0.0625, 0.5156, 0.07813, 0.5, 0.07813, 0.5156, 0.0625, 0.5312, 0.0625, 0.5313, 0.07813, 0.5156, 0.07813, 0.5312, 0.0625, 0.5469, 0.0625, 0.5469, 0.07813, 0.5313, 0.07813, 0.5469, 0.0625, 0.5625, 0.0625, 0.5625, 0.07813, 0.5469, 0.07813, 0.5625, 0.0625, 0.5781, 0.0625, 0.5781, 0.07813, 0.5625, 0.07813, 0.5781, 0.0625, 0.5938, 0.0625, 0.5938, 0.07813, 0.5781, 0.07813, 0.5938, 0.0625, 0.6094, 0.0625, 0.6094, 0.07813, 0.5938, 0.07813, 0.3906, 0.07813, 0.4063, 0.07812, 0.4063, 0.09375, 0.3906, 0.09375, 0.4063, 0.07812, 0.4219, 0.07813, 0.4219, 0.09375, 0.4063, 0.09375, 0.4219, 0.07813, 0.4375, 0.07813, 0.4375, 0.09375, 0.4219, 0.09375, 0.4375, 0.07813, 0.4531, 0.07813, 0.4531, 0.09375, 0.4375, 0.09375, 0.4531, 0.07813, 0.4688, 0.07813, 0.4688, 0.09375, 0.4531, 0.09375, 0.4688, 0.07813, 0.4844, 0.07813, 0.4844, 0.09375, 0.4688, 0.09375, 0.4844, 0.07813, 0.5, 0.07813, 0.5, 0.09375, 0.4844, 0.09375, 0.5, 0.07813, 0.5156, 0.07813, 0.5156, 0.09375, 0.5, 0.09375, 0.5156, 0.07813, 0.5313, 0.07813, 0.5313, 0.09375, 0.5156, 0.09375, 0.5313, 0.07813, 0.5469, 0.07813, 0.5469, 0.09375, 0.5313, 0.09375, 0.5469, 0.07813, 0.5625, 0.07813, 0.5625, 0.09375, 0.5469, 0.09375, 0.5625, 0.07813, 0.5781, 0.07813, 0.5781, 0.09375, 0.5625, 0.09375, 0.5781, 0.07813, 0.5938, 0.07813, 0.5938, 0.09375, 0.5781, 0.09375, 0.5938, 0.07813, 0.6094, 0.07813, 0.6094, 0.09375, 0.5938, 0.09375, 0.3906, 0.09375, 0.4063, 0.09375, 0.4063, 0.1094, 0.3906, 0.1094, 0.4063, 0.09375, 0.4219, 0.09375, 0.4219, 0.1094, 0.4063, 0.1094, 0.4219, 0.09375, 0.4375, 0.09375, 0.4375, 0.1094, 0.4219, 0.1094, 0.4375, 0.09375, 0.4531, 0.09375, 0.4531, 0.1094, 0.4375, 0.1094, 0.4531, 0.09375, 0.4688, 0.09375, 0.4688, 0.1094, 0.4531, 0.1094, 0.4688, 0.09375, 0.4844, 0.09375, 0.4844, 0.1094, 0.4688, 0.1094, 0.4844, 0.09375, 0.5, 0.09375, 0.5, 0.1094, 0.4844, 0.1094, 0.5, 0.09375, 0.5156, 0.09375, 0.5156, 0.1094, 0.5, 0.1094, 0.5156, 0.09375, 0.5313, 0.09375, 0.5313, 0.1094, 0.5156, 0.1094, 0.5313, 0.09375, 0.5469, 0.09375, 0.5469, 0.1094, 0.5313, 0.1094, 0.5469, 0.09375, 0.5625, 0.09375, 0.5625, 0.1094, 0.5469, 0.1094, 0.5625, 0.09375, 0.5781, 0.09375, 0.5781, 0.1094, 0.5625, 0.1094, 0.5781, 0.09375, 0.5938, 0.09375, 0.5938, 0.1094, 0.5781, 0.1094, 0.5938, 0.09375, 0.6094, 0.09375, 0.6094, 0.1094, 0.5938, 0.1094, 0.3906, 0.1094, 0.4063, 0.1094, 0.4063, 0.125, 0.3906, 0.125, 0.4063, 0.1094, 0.4219, 0.1094, 0.4219, 0.125, 0.4063, 0.125, 0.4219, 0.1094, 0.4375, 0.1094, 0.4375, 0.125, 0.4219, 0.125, 0.4375, 0.1094, 0.4531, 0.1094, 0.4531, 0.125, 0.4375, 0.125, 0.4531, 0.1094, 0.4688, 0.1094, 0.4688, 0.125, 0.4531, 0.125, 0.4688, 0.1094, 0.4844, 0.1094, 0.4844, 0.125, 0.4688, 0.125, 0.4844, 0.1094, 0.5, 0.1094, 0.5, 0.125, 0.4844, 0.125, 0.5, 0.1094, 0.5156, 0.1094, 0.5156, 0.125, 0.5, 0.125, 0.5156, 0.1094, 0.5313, 0.1094, 0.5312, 0.125, 0.5156, 0.125, 0.5313, 0.1094, 0.5469, 0.1094, 0.5469, 0.125, 0.5312, 0.125, 0.5469, 0.1094, 0.5625, 0.1094, 0.5625, 0.125, 0.5469, 0.125, 0.5625, 0.1094, 0.5781, 0.1094, 0.5781, 0.125, 0.5625, 0.125, 0.5781, 0.1094, 0.5938, 0.1094, 0.5938, 0.125, 0.5781, 0.125, 0.5938, 0.1094, 0.6094, 0.1094, 0.6094, 0.125, 0.5938, 0.125, 0.375, 0.0, 0.3906, 0.0, 0.3906, 0.01563, 0.375, 0.01563, 0.3906, 0.0, 0.4063, 0.0, 0.4063, 0.01563, 0.3906, 0.01563, 0.4063, 0.0, 0.4219, 0.0, 0.4219, 0.01563, 0.4063, 0.01563, 0.4219, 0.0, 0.4375, 0.0, 0.4375, 0.01563, 0.4219, 0.01563, 0.4375, 0.0, 0.4531, 0.0, 0.4531, 0.01563, 0.4375, 0.01563, 0.4531, 0.0, 0.4688, 0.0, 0.4688, 0.01563, 0.4531, 0.01563, 0.4688, 0.0, 0.4844, 0.0, 0.4844, 0.01563, 0.4688, 0.01563, 0.4844, 0.0, 0.5, 0.0, 0.5, 0.01563, 0.4844, 0.01563, 0.5, 0.0, 0.5156, 0.0, 0.5156, 0.01563, 0.5, 0.01563, 0.5156, 0.0, 0.5313, 0.0, 0.5313, 0.01563, 0.5156, 0.01563, 0.5313, 0.0, 0.5469, 0.0, 0.5469, 0.01563, 0.5313, 0.01563, 0.5469, 0.0, 0.5625, 0.0, 0.5625, 0.01563, 0.5469, 0.01563, 0.5625, 0.0, 0.5781, 0.0, 0.5781, 0.01563, 0.5625, 0.01563, 0.5781, 0.0, 0.5938, 0.0, 0.5938, 0.01563, 0.5781, 0.01563, 0.5938, 0.0, 0.6094, 0.0, 0.6094, 0.01562, 0.5938, 0.01563, 0.6094, 0.0, 0.625, 0.0, 0.625, 0.01563, 0.6094, 0.01562, 0.6094, 0.01562, 0.625, 0.01563, 0.625, 0.03125, 0.6094, 0.03125, 0.6094, 0.03125, 0.625, 0.03125, 0.625, 0.04688, 0.6094, 0.04688, 0.6094, 0.04688, 0.625, 0.04688, 0.625, 0.0625, 0.6094, 0.0625, 0.6094, 0.0625, 0.625, 0.0625, 0.625, 0.07812, 0.6094, 0.07813, 0.6094, 0.07813, 0.625, 0.07812, 0.625, 0.09375, 0.6094, 0.09375, 0.6094, 0.09375, 0.625, 0.09375, 0.625, 0.1094, 0.6094, 0.1094, 0.6094, 0.1094, 0.625, 0.1094, 0.625, 0.125, 0.6094, 0.125, 0.375, 0.1094, 0.3906, 0.1094, 0.3906, 0.125, 0.375, 0.125, 0.375, 0.09375, 0.3906, 0.09375, 0.3906, 0.1094, 0.375, 0.1094, 0.375, 0.07812, 0.3906, 0.07813, 0.3906, 0.09375, 0.375, 0.09375, 0.375, 0.0625, 0.3906, 0.0625, 0.3906, 0.07813, 0.375, 0.07812, 0.375, 0.04688, 0.3906, 0.04688, 0.3906, 0.0625, 0.375, 0.0625, 0.375, 0.03125, 0.3906, 0.03125, 0.3906, 0.04688, 0.375, 0.04688, 0.375, 0.01563, 0.3906, 0.01563, 0.3906, 0.03125, 0.375, 0.03125, 0.3906, 0.875, 0.4063, 0.875, 0.4063, 0.8906, 0.3906, 0.8906, 0.4063, 0.875, 0.4219, 0.875, 0.4219, 0.8906, 0.4063, 0.8906, 0.4219, 0.875, 0.4375, 0.875, 0.4375, 0.8906, 0.4219, 0.8906, 0.4375, 0.875, 0.4531, 0.875, 0.4531, 0.8906, 0.4375, 0.8906, 0.4531, 0.875, 0.4688, 0.875, 0.4688, 0.8906, 0.4531, 0.8906, 0.4688, 0.875, 0.4844, 0.875, 0.4844, 0.8906, 0.4688, 0.8906, 0.4844, 0.875, 0.5, 0.875, 0.5, 0.8906, 0.4844, 0.8906, 0.5, 0.875, 0.5156, 0.875, 0.5156, 0.8906, 0.5, 0.8906, 0.5156, 0.875, 0.5312, 0.875, 0.5313, 0.8906, 0.5156, 0.8906, 0.5312, 0.875, 0.5469, 0.875, 0.5469, 0.8906, 0.5313, 0.8906, 0.5469, 0.875, 0.5625, 0.875, 0.5625, 0.8906, 0.5469, 0.8906, 0.5625, 0.875, 0.5781, 0.875, 0.5781, 0.8906, 0.5625, 0.8906, 0.5781, 0.875, 0.5938, 0.875, 0.5938, 0.8906, 0.5781, 0.8906, 0.5938, 0.875, 0.6094, 0.875, 0.6094, 0.8906, 0.5938, 0.8906, 0.3906, 0.8906, 0.4063, 0.8906, 0.4063, 0.9062, 0.3906, 0.9063, 0.4063, 0.8906, 0.4219, 0.8906, 0.4219, 0.9063, 0.4063, 0.9062, 0.4219, 0.8906, 0.4375, 0.8906, 0.4375, 0.9063, 0.4219, 0.9063, 0.4375, 0.8906, 0.4531, 0.8906, 0.4531, 0.9063, 0.4375, 0.9063, 0.4531, 0.8906, 0.4688, 0.8906, 0.4688, 0.9063, 0.4531, 0.9063, 0.4688, 0.8906, 0.4844, 0.8906, 0.4844, 0.9062, 0.4688, 0.9063, 0.4844, 0.8906, 0.5, 0.8906, 0.5, 0.9063, 0.4844, 0.9062, 0.5, 0.8906, 0.5156, 0.8906, 0.5156, 0.9063, 0.5, 0.9063, 0.5156, 0.8906, 0.5313, 0.8906, 0.5313, 0.9063, 0.5156, 0.9063, 0.5313, 0.8906, 0.5469, 0.8906, 0.5469, 0.9062, 0.5313, 0.9063, 0.5469, 0.8906, 0.5625, 0.8906, 0.5625, 0.9063, 0.5469, 0.9062, 0.5625, 0.8906, 0.5781, 0.8906, 0.5781, 0.9063, 0.5625, 0.9063, 0.5781, 0.8906, 0.5938, 0.8906, 0.5938, 0.9063, 0.5781, 0.9063, 0.5938, 0.8906, 0.6094, 0.8906, 0.6094, 0.9062, 0.5938, 0.9063, 0.3906, 0.9063, 0.4063, 0.9062, 0.4063, 0.9219, 0.3906, 0.9219, 0.4063, 0.9062, 0.4219, 0.9063, 0.4219, 0.9219, 0.4063, 0.9219, 0.4219, 0.9063, 0.4375, 0.9063, 0.4375, 0.9219, 0.4219, 0.9219, 0.4375, 0.9063, 0.4531, 0.9063, 0.4531, 0.9219, 0.4375, 0.9219, 0.4531, 0.9063, 0.4688, 0.9063, 0.4688, 0.9219, 0.4531, 0.9219, 0.4688, 0.9063, 0.4844, 0.9062, 0.4844, 0.9219, 0.4688, 0.9219, 0.4844, 0.9062, 0.5, 0.9063, 0.5, 0.9219, 0.4844, 0.9219, 0.5, 0.9063, 0.5156, 0.9063, 0.5156, 0.9219, 0.5, 0.9219, 0.5156, 0.9063, 0.5313, 0.9063, 0.5313, 0.9219, 0.5156, 0.9219, 0.5313, 0.9063, 0.5469, 0.9062, 0.5469, 0.9219, 0.5313, 0.9219, 0.5469, 0.9062, 0.5625, 0.9063, 0.5625, 0.9219, 0.5469, 0.9219, 0.5625, 0.9063, 0.5781, 0.9063, 0.5781, 0.9219, 0.5625, 0.9219, 0.5781, 0.9063, 0.5938, 0.9063, 0.5938, 0.9219, 0.5781, 0.9219, 0.5938, 0.9063, 0.6094, 0.9062, 0.6094, 0.9219, 0.5938, 0.9219, 0.3906, 0.9219, 0.4063, 0.9219, 0.4063, 0.9375, 0.3906, 0.9375, 0.4063, 0.9219, 0.4219, 0.9219, 0.4219, 0.9375, 0.4063, 0.9375, 0.4219, 0.9219, 0.4375, 0.9219, 0.4375, 0.9375, 0.4219, 0.9375, 0.4375, 0.9219, 0.4531, 0.9219, 0.4531, 0.9375, 0.4375, 0.9375, 0.4531, 0.9219, 0.4688, 0.9219, 0.4688, 0.9375, 0.4531, 0.9375, 0.4688, 0.9219, 0.4844, 0.9219, 0.4844, 0.9375, 0.4688, 0.9375, 0.4844, 0.9219, 0.5, 0.9219, 0.5, 0.9375, 0.4844, 0.9375, 0.5, 0.9219, 0.5156, 0.9219, 0.5156, 0.9375, 0.5, 0.9375, 0.5156, 0.9219, 0.5313, 0.9219, 0.5312, 0.9375, 0.5156, 0.9375, 0.5313, 0.9219, 0.5469, 0.9219, 0.5469, 0.9375, 0.5312, 0.9375, 0.5469, 0.9219, 0.5625, 0.9219, 0.5625, 0.9375, 0.5469, 0.9375, 0.5625, 0.9219, 0.5781, 0.9219, 0.5781, 0.9375, 0.5625, 0.9375, 0.5781, 0.9219, 0.5938, 0.9219, 0.5938, 0.9375, 0.5781, 0.9375, 0.5938, 0.9219, 0.6094, 0.9219, 0.6094, 0.9375, 0.5938, 0.9375, 0.3906, 0.9375, 0.4063, 0.9375, 0.4063, 0.9531, 0.3906, 0.9531, 0.4063, 0.9375, 0.4219, 0.9375, 0.4219, 0.9531, 0.4063, 0.9531, 0.4219, 0.9375, 0.4375, 0.9375, 0.4375, 0.9531, 0.4219, 0.9531, 0.4375, 0.9375, 0.4531, 0.9375, 0.4531, 0.9531, 0.4375, 0.9531, 0.4531, 0.9375, 0.4688, 0.9375, 0.4688, 0.9531, 0.4531, 0.9531, 0.4688, 0.9375, 0.4844, 0.9375, 0.4844, 0.9531, 0.4688, 0.9531, 0.4844, 0.9375, 0.5, 0.9375, 0.5, 0.9531, 0.4844, 0.9531, 0.5, 0.9375, 0.5156, 0.9375, 0.5156, 0.9531, 0.5, 0.9531, 0.5156, 0.9375, 0.5312, 0.9375, 0.5313, 0.9531, 0.5156, 0.9531, 0.5312, 0.9375, 0.5469, 0.9375, 0.5469, 0.9531, 0.5313, 0.9531, 0.5469, 0.9375, 0.5625, 0.9375, 0.5625, 0.9531, 0.5469, 0.9531, 0.5625, 0.9375, 0.5781, 0.9375, 0.5781, 0.9531, 0.5625, 0.9531, 0.5781, 0.9375, 0.5938, 0.9375, 0.5938, 0.9531, 0.5781, 0.9531, 0.5938, 0.9375, 0.6094, 0.9375, 0.6094, 0.9531, 0.5938, 0.9531, 0.3906, 0.9531, 0.4063, 0.9531, 0.4063, 0.9688, 0.3906, 0.9688, 0.4063, 0.9531, 0.4219, 0.9531, 0.4219, 0.9688, 0.4063, 0.9688, 0.4219, 0.9531, 0.4375, 0.9531, 0.4375, 0.9688, 0.4219, 0.9688, 0.4375, 0.9531, 0.4531, 0.9531, 0.4531, 0.9688, 0.4375, 0.9688, 0.4531, 0.9531, 0.4688, 0.9531, 0.4688, 0.9688, 0.4531, 0.9688, 0.4688, 0.9531, 0.4844, 0.9531, 0.4844, 0.9688, 0.4688, 0.9688, 0.4844, 0.9531, 0.5, 0.9531, 0.5, 0.9688, 0.4844, 0.9688, 0.5, 0.9531, 0.5156, 0.9531, 0.5156, 0.9688, 0.5, 0.9688, 0.5156, 0.9531, 0.5313, 0.9531, 0.5313, 0.9688, 0.5156, 0.9688, 0.5313, 0.9531, 0.5469, 0.9531, 0.5469, 0.9688, 0.5313, 0.9688, 0.5469, 0.9531, 0.5625, 0.9531, 0.5625, 0.9688, 0.5469, 0.9688, 0.5625, 0.9531, 0.5781, 0.9531, 0.5781, 0.9688, 0.5625, 0.9688, 0.5781, 0.9531, 0.5938, 0.9531, 0.5938, 0.9688, 0.5781, 0.9688, 0.5938, 0.9531, 0.6094, 0.9531, 0.6094, 0.9688, 0.5938, 0.9688, 0.3906, 0.9688, 0.4063, 0.9688, 0.4063, 0.9844, 0.3906, 0.9844, 0.4063, 0.9688, 0.4219, 0.9688, 0.4219, 0.9844, 0.4063, 0.9844, 0.4219, 0.9688, 0.4375, 0.9688, 0.4375, 0.9844, 0.4219, 0.9844, 0.4375, 0.9688, 0.4531, 0.9688, 0.4531, 0.9844, 0.4375, 0.9844, 0.4531, 0.9688, 0.4688, 0.9688, 0.4688, 0.9844, 0.4531, 0.9844, 0.4688, 0.9688, 0.4844, 0.9688, 0.4844, 0.9844, 0.4688, 0.9844, 0.4844, 0.9688, 0.5, 0.9688, 0.5, 0.9844, 0.4844, 0.9844, 0.5, 0.9688, 0.5156, 0.9688, 0.5156, 0.9844, 0.5, 0.9844, 0.5156, 0.9688, 0.5313, 0.9688, 0.5313, 0.9844, 0.5156, 0.9844, 0.5313, 0.9688, 0.5469, 0.9688, 0.5469, 0.9844, 0.5313, 0.9844, 0.5469, 0.9688, 0.5625, 0.9688, 0.5625, 0.9844, 0.5469, 0.9844, 0.5625, 0.9688, 0.5781, 0.9688, 0.5781, 0.9844, 0.5625, 0.9844, 0.5781, 0.9688, 0.5938, 0.9688, 0.5938, 0.9844, 0.5781, 0.9844, 0.5938, 0.9688, 0.6094, 0.9688, 0.6094, 0.9844, 0.5938, 0.9844, 0.6094, 0.875, 0.625, 0.875, 0.625, 0.8906, 0.6094, 0.8906, 0.6094, 0.8906, 0.625, 0.8906, 0.625, 0.9063, 0.6094, 0.9062, 0.6094, 0.9062, 0.625, 0.9063, 0.625, 0.9219, 0.6094, 0.9219, 0.6094, 0.9219, 0.625, 0.9219, 0.625, 0.9375, 0.6094, 0.9375, 0.6094, 0.9375, 0.625, 0.9375, 0.625, 0.9531, 0.6094, 0.9531, 0.6094, 0.9531, 0.625, 0.9531, 0.625, 0.9688, 0.6094, 0.9688, 0.6094, 0.9688, 0.625, 0.9688, 0.625, 0.9844, 0.6094, 0.9844, 0.6094, 0.9844, 0.625, 0.9844, 0.625, 1.0, 0.6094, 1.0, 0.5938, 0.9844, 0.6094, 0.9844, 0.6094, 1.0, 0.5938, 1.0, 0.5781, 0.9844, 0.5938, 0.9844, 0.5938, 1.0, 0.5781, 1.0, 0.5625, 0.9844, 0.5781, 0.9844, 0.5781, 1.0, 0.5625, 1.0, 0.5469, 0.9844, 0.5625, 0.9844, 0.5625, 1.0, 0.5469, 1.0, 0.5313, 0.9844, 0.5469, 0.9844, 0.5469, 1.0, 0.5313, 1.0, 0.5156, 0.9844, 0.5313, 0.9844, 0.5313, 1.0, 0.5156, 1.0, 0.5, 0.9844, 0.5156, 0.9844, 0.5156, 1.0, 0.5, 1.0, 0.4844, 0.9844, 0.5, 0.9844, 0.5, 1.0, 0.4844, 1.0, 0.4688, 0.9844, 0.4844, 0.9844, 0.4844, 1.0, 0.4688, 1.0, 0.4531, 0.9844, 0.4688, 0.9844, 0.4688, 1.0, 0.4531, 1.0, 0.4375, 0.9844, 0.4531, 0.9844, 0.4531, 1.0, 0.4375, 1.0, 0.4219, 0.9844, 0.4375, 0.9844, 0.4375, 1.0, 0.4219, 1.0, 0.4063, 0.9844, 0.4219, 0.9844, 0.4219, 1.0, 0.4063, 1.0, 0.3906, 0.9844, 0.4063, 0.9844, 0.4063, 1.0, 0.3906, 1.0, 0.375, 0.9844, 0.3906, 0.9844, 0.3906, 1.0, 0.375, 1.0, 0.375, 0.9688, 0.3906, 0.9688, 0.3906, 0.9844, 0.375, 0.9844, 0.375, 0.9531, 0.3906, 0.9531, 0.3906, 0.9688, 0.375, 0.9688, 0.375, 0.9375, 0.3906, 0.9375, 0.3906, 0.9531, 0.375, 0.9531, 0.375, 0.9219, 0.3906, 0.9219, 0.3906, 0.9375, 0.375, 0.9375, 0.375, 0.9063, 0.3906, 0.9063, 0.3906, 0.9219, 0.375, 0.9219, 0.375, 0.8906, 0.3906, 0.8906, 0.3906, 0.9063, 0.375, 0.9063, 0.375, 0.875, 0.3906, 0.875, 0.3906, 0.8906, 0.375, 0.8906, 0.1406, 0.625, 0.1563, 0.625, 0.1563, 0.6406, 0.1406, 0.6406, 0.1563, 0.625, 0.1719, 0.625, 0.1719, 0.6406, 0.1563, 0.6406, 0.1719, 0.625, 0.1875, 0.625, 0.1875, 0.6406, 0.1719, 0.6406, 0.1875, 0.625, 0.2031, 0.625, 0.2031, 0.6406, 0.1875, 0.6406, 0.2031, 0.625, 0.2188, 0.625, 0.2188, 0.6406, 0.2031, 0.6406, 0.2188, 0.625, 0.2344, 0.625, 0.2344, 0.6406, 0.2188, 0.6406, 0.2344, 0.625, 0.25, 0.625, 0.25, 0.6406, 0.2344, 0.6406, 0.1406, 0.6406, 0.1563, 0.6406, 0.1562, 0.6562, 0.1406, 0.6563, 0.1563, 0.6406, 0.1719, 0.6406, 0.1719, 0.6563, 0.1562, 0.6562, 0.1719, 0.6406, 0.1875, 0.6406, 0.1875, 0.6563, 0.1719, 0.6563, 0.1875, 0.6406, 0.2031, 0.6406, 0.2031, 0.6563, 0.1875, 0.6563, 0.2031, 0.6406, 0.2188, 0.6406, 0.2188, 0.6563, 0.2031, 0.6563, 0.2188, 0.6406, 0.2344, 0.6406, 0.2344, 0.6563, 0.2188, 0.6563, 0.2344, 0.6406, 0.25, 0.6406, 0.25, 0.6563, 0.2344, 0.6563, 0.1406, 0.6563, 0.1562, 0.6562, 0.1562, 0.6719, 0.1406, 0.6719, 0.1562, 0.6562, 0.1719, 0.6563, 0.1719, 0.6719, 0.1562, 0.6719, 0.1719, 0.6563, 0.1875, 0.6563, 0.1875, 0.6719, 0.1719, 0.6719, 0.1875, 0.6563, 0.2031, 0.6563, 0.2031, 0.6719, 0.1875, 0.6719, 0.2031, 0.6563, 0.2188, 0.6563, 0.2188, 0.6719, 0.2031, 0.6719, 0.2188, 0.6563, 0.2344, 0.6563, 0.2344, 0.6719, 0.2188, 0.6719, 0.2344, 0.6563, 0.25, 0.6563, 0.25, 0.6719, 0.2344, 0.6719, 0.1406, 0.6719, 0.1562, 0.6719, 0.1563, 0.6875, 0.1406, 0.6875, 0.1562, 0.6719, 0.1719, 0.6719, 0.1719, 0.6875, 0.1563, 0.6875, 0.1719, 0.6719, 0.1875, 0.6719, 0.1875, 0.6875, 0.1719, 0.6875, 0.1875, 0.6719, 0.2031, 0.6719, 0.2031, 0.6875, 0.1875, 0.6875, 0.2031, 0.6719, 0.2188, 0.6719, 0.2188, 0.6875, 0.2031, 0.6875, 0.2188, 0.6719, 0.2344, 0.6719, 0.2344, 0.6875, 0.2188, 0.6875, 0.2344, 0.6719, 0.25, 0.6719, 0.25, 0.6875, 0.2344, 0.6875, 0.1406, 0.6875, 0.1563, 0.6875, 0.1563, 0.7031, 0.1406, 0.7031, 0.1563, 0.6875, 0.1719, 0.6875, 0.1719, 0.7031, 0.1563, 0.7031, 0.1719, 0.6875, 0.1875, 0.6875, 0.1875, 0.7031, 0.1719, 0.7031, 0.1875, 0.6875, 0.2031, 0.6875, 0.2031, 0.7031, 0.1875, 0.7031, 0.2031, 0.6875, 0.2188, 0.6875, 0.2188, 0.7031, 0.2031, 0.7031, 0.2188, 0.6875, 0.2344, 0.6875, 0.2344, 0.7031, 0.2188, 0.7031, 0.2344, 0.6875, 0.25, 0.6875, 0.25, 0.7031, 0.2344, 0.7031, 0.1406, 0.7031, 0.1563, 0.7031, 0.1563, 0.7188, 0.1406, 0.7188, 0.1563, 0.7031, 0.1719, 0.7031, 0.1719, 0.7188, 0.1563, 0.7188, 0.1719, 0.7031, 0.1875, 0.7031, 0.1875, 0.7188, 0.1719, 0.7188, 0.1875, 0.7031, 0.2031, 0.7031, 0.2031, 0.7188, 0.1875, 0.7188, 0.2031, 0.7031, 0.2188, 0.7031, 0.2188, 0.7188, 0.2031, 0.7188, 0.2188, 0.7031, 0.2344, 0.7031, 0.2344, 0.7188, 0.2188, 0.7188, 0.2344, 0.7031, 0.25, 0.7031, 0.25, 0.7188, 0.2344, 0.7188, 0.1406, 0.7188, 0.1563, 0.7188, 0.1563, 0.7344, 0.1406, 0.7344, 0.1563, 0.7188, 0.1719, 0.7188, 0.1719, 0.7344, 0.1563, 0.7344, 0.1719, 0.7188, 0.1875, 0.7188, 0.1875, 0.7344, 0.1719, 0.7344, 0.1875, 0.7188, 0.2031, 0.7188, 0.2031, 0.7344, 0.1875, 0.7344, 0.2031, 0.7188, 0.2188, 0.7188, 0.2188, 0.7344, 0.2031, 0.7344, 0.2188, 0.7188, 0.2344, 0.7188, 0.2344, 0.7344, 0.2188, 0.7344, 0.2344, 0.7188, 0.25, 0.7188, 0.25, 0.7344, 0.2344, 0.7344, 0.2344, 0.7344, 0.25, 0.7344, 0.25, 0.75, 0.2344, 0.75, 0.2188, 0.7344, 0.2344, 0.7344, 0.2344, 0.75, 0.2188, 0.75, 0.2031, 0.7344, 0.2188, 0.7344, 0.2188, 0.75, 0.2031, 0.75, 0.1875, 0.7344, 0.2031, 0.7344, 0.2031, 0.75, 0.1875, 0.75, 0.1719, 0.7344, 0.1875, 0.7344, 0.1875, 0.75, 0.1719, 0.75, 0.1563, 0.7344, 0.1719, 0.7344, 0.1719, 0.75, 0.1563, 0.75, 0.1406, 0.7344, 0.1563, 0.7344, 0.1563, 0.75, 0.1406, 0.75, 0.125, 0.7344, 0.1406, 0.7344, 0.1406, 0.75, 0.125, 0.75, 0.125, 0.7188, 0.1406, 0.7188, 0.1406, 0.7344, 0.125, 0.7344, 0.125, 0.7031, 0.1406, 0.7031, 0.1406, 0.7188, 0.125, 0.7188, 0.125, 0.6875, 0.1406, 0.6875, 0.1406, 0.7031, 0.125, 0.7031, 0.125, 0.6719, 0.1406, 0.6719, 0.1406, 0.6875, 0.125, 0.6875, 0.125, 0.6563, 0.1406, 0.6563, 0.1406, 0.6719, 0.125, 0.6719, 0.125, 0.6406, 0.1406, 0.6406, 0.1406, 0.6563, 0.125, 0.6563, 0.125, 0.625, 0.1406, 0.625, 0.1406, 0.6406, 0.125, 0.6406, 0.75, 0.625, 0.7656, 0.625, 0.7656, 0.6406, 0.75, 0.6406, 0.7656, 0.625, 0.7813, 0.625, 0.7812, 0.6406, 0.7656, 0.6406, 0.7813, 0.625, 0.7969, 0.625, 0.7969, 0.6406, 0.7812, 0.6406, 0.7969, 0.625, 0.8125, 0.625, 0.8125, 0.6406, 0.7969, 0.6406, 0.8125, 0.625, 0.8281, 0.625, 0.8281, 0.6406, 0.8125, 0.6406, 0.8281, 0.625, 0.8438, 0.625, 0.8438, 0.6406, 0.8281, 0.6406, 0.8438, 0.625, 0.8594, 0.625, 0.8594, 0.6406, 0.8438, 0.6406, 0.75, 0.6406, 0.7656, 0.6406, 0.7656, 0.6563, 0.75, 0.6563, 0.7656, 0.6406, 0.7812, 0.6406, 0.7813, 0.6563, 0.7656, 0.6563, 0.7812, 0.6406, 0.7969, 0.6406, 0.7969, 0.6563, 0.7813, 0.6563, 0.7969, 0.6406, 0.8125, 0.6406, 0.8125, 0.6563, 0.7969, 0.6563, 0.8125, 0.6406, 0.8281, 0.6406, 0.8281, 0.6562, 0.8125, 0.6563, 0.8281, 0.6406, 0.8438, 0.6406, 0.8438, 0.6562, 0.8281, 0.6562, 0.8438, 0.6406, 0.8594, 0.6406, 0.8594, 0.6563, 0.8438, 0.6562, 0.75, 0.6563, 0.7656, 0.6563, 0.7656, 0.6719, 0.75, 0.6719, 0.7656, 0.6563, 0.7813, 0.6563, 0.7812, 0.6719, 0.7656, 0.6719, 0.7813, 0.6563, 0.7969, 0.6563, 0.7969, 0.6719, 0.7812, 0.6719, 0.7969, 0.6563, 0.8125, 0.6563, 0.8125, 0.6719, 0.7969, 0.6719, 0.8125, 0.6563, 0.8281, 0.6562, 0.8281, 0.6719, 0.8125, 0.6719, 0.8281, 0.6562, 0.8438, 0.6562, 0.8438, 0.6719, 0.8281, 0.6719, 0.8438, 0.6562, 0.8594, 0.6563, 0.8594, 0.6719, 0.8438, 0.6719, 0.75, 0.6719, 0.7656, 0.6719, 0.7656, 0.6875, 0.75, 0.6875, 0.7656, 0.6719, 0.7812, 0.6719, 0.7813, 0.6875, 0.7656, 0.6875, 0.7812, 0.6719, 0.7969, 0.6719, 0.7969, 0.6875, 0.7813, 0.6875, 0.7969, 0.6719, 0.8125, 0.6719, 0.8125, 0.6875, 0.7969, 0.6875, 0.8125, 0.6719, 0.8281, 0.6719, 0.8281, 0.6875, 0.8125, 0.6875, 0.8281, 0.6719, 0.8438, 0.6719, 0.8438, 0.6875, 0.8281, 0.6875, 0.8438, 0.6719, 0.8594, 0.6719, 0.8594, 0.6875, 0.8438, 0.6875, 0.75, 0.6875, 0.7656, 0.6875, 0.7656, 0.7031, 0.75, 0.7031, 0.7656, 0.6875, 0.7813, 0.6875, 0.7813, 0.7031, 0.7656, 0.7031, 0.7813, 0.6875, 0.7969, 0.6875, 0.7969, 0.7031, 0.7813, 0.7031, 0.7969, 0.6875, 0.8125, 0.6875, 0.8125, 0.7031, 0.7969, 0.7031, 0.8125, 0.6875, 0.8281, 0.6875, 0.8281, 0.7031, 0.8125, 0.7031, 0.8281, 0.6875, 0.8438, 0.6875, 0.8438, 0.7031, 0.8281, 0.7031, 0.8438, 0.6875, 0.8594, 0.6875, 0.8594, 0.7031, 0.8438, 0.7031, 0.75, 0.7031, 0.7656, 0.7031, 0.7656, 0.7188, 0.75, 0.7188, 0.7656, 0.7031, 0.7813, 0.7031, 0.7813, 0.7188, 0.7656, 0.7188, 0.7813, 0.7031, 0.7969, 0.7031, 0.7969, 0.7188, 0.7813, 0.7188, 0.7969, 0.7031, 0.8125, 0.7031, 0.8125, 0.7188, 0.7969, 0.7188, 0.8125, 0.7031, 0.8281, 0.7031, 0.8281, 0.7188, 0.8125, 0.7188, 0.8281, 0.7031, 0.8438, 0.7031, 0.8438, 0.7188, 0.8281, 0.7188, 0.8438, 0.7031, 0.8594, 0.7031, 0.8594, 0.7188, 0.8438, 0.7188, 0.75, 0.7188, 0.7656, 0.7188, 0.7656, 0.7344, 0.75, 0.7344, 0.7656, 0.7188, 0.7813, 0.7188, 0.7812, 0.7344, 0.7656, 0.7344, 0.7813, 0.7188, 0.7969, 0.7188, 0.7969, 0.7344, 0.7812, 0.7344, 0.7969, 0.7188, 0.8125, 0.7188, 0.8125, 0.7344, 0.7969, 0.7344, 0.8125, 0.7188, 0.8281, 0.7188, 0.8281, 0.7344, 0.8125, 0.7344, 0.8281, 0.7188, 0.8438, 0.7188, 0.8438, 0.7344, 0.8281, 0.7344, 0.8438, 0.7188, 0.8594, 0.7188, 0.8594, 0.7344, 0.8438, 0.7344, 0.8594, 0.625, 0.875, 0.625, 0.875, 0.6406, 0.8594, 0.6406, 0.8594, 0.6406, 0.875, 0.6406, 0.875, 0.6563, 0.8594, 0.6563, 0.8594, 0.6563, 0.875, 0.6563, 0.875, 0.6719, 0.8594, 0.6719, 0.8594, 0.6719, 0.875, 0.6719, 0.875, 0.6875, 0.8594, 0.6875, 0.8594, 0.6875, 0.875, 0.6875, 0.875, 0.7031, 0.8594, 0.7031, 0.8594, 0.7031, 0.875, 0.7031, 0.875, 0.7188, 0.8594, 0.7188, 0.8594, 0.7188, 0.875, 0.7188, 0.875, 0.7344, 0.8594, 0.7344, 0.8594, 0.7344, 0.875, 0.7344, 0.875, 0.75, 0.8594, 0.75, 0.8438, 0.7344, 0.8594, 0.7344, 0.8594, 0.75, 0.8438, 0.75, 0.8281, 0.7344, 0.8438, 0.7344, 0.8438, 0.75, 0.8281, 0.75, 0.8125, 0.7344, 0.8281, 0.7344, 0.8281, 0.75, 0.8125, 0.75, 0.7969, 0.7344, 0.8125, 0.7344, 0.8125, 0.75, 0.7969, 0.75, 0.7812, 0.7344, 0.7969, 0.7344, 0.7969, 0.75, 0.7813, 0.75, 0.7656, 0.7344, 0.7812, 0.7344, 0.7813, 0.75, 0.7656, 0.75, 0.75, 0.7344, 0.7656, 0.7344, 0.7656, 0.75, 0.75, 0.75])
me_cube_001.materials.append(mat_enemy_body)
me_cube_001.materials.append(mat_enemy_face)
me_cube_001.materials.append(mat_enemy_sides)
me_cube_001.use_remesh_fix_poles = True
me_cube_001.use_remesh_preserve_attributes = False
me_cube_001.update()
me_cube_003 = bpy.data.meshes.new('Cube.003')
me_cube_003.from_pydata([(0.2324, 0.06477, -0.5342), (0.2324, 0.01411, -0.4496), (0.2324, -0.02377, -0.3665), (0.2324, -0.05385, -0.279), (0.2324, -0.0757, -0.188), (0.2324, -0.08897, -0.09465), (0.2324, -0.09343, 6.289e-09), (0.2325, -0.08897, 0.09465), (0.2325, -0.0757, 0.188), (0.2325, -0.05385, 0.279), (0.2325, -0.02377, 0.3665), (0.2325, 0.01411, 0.4496), (0.2325, 0.06477, 0.5342), (0.1627, 0.06477, -0.5296), (0.1448, 0.0177, -0.4477), (0.1429, -0.01992, -0.3649), (0.141, -0.04976, -0.2778), (0.1394, -0.07142, -0.1872), (0.1382, -0.08457, -0.09422), (0.1378, -0.08897, 9.379e-09), (0.1382, -0.08457, 0.09422), (0.1394, -0.07142, 0.1872), (0.141, -0.04976, 0.2778), (0.1429, -0.01992, 0.3649), (0.1448, 0.0177, 0.4477), (0.1627, 0.06477, 0.5296), (0.0942, 0.06477, -0.516), (0.05829, 0.02843, -0.4424), (0.05447, -0.008373, -0.3606), (0.05071, -0.03751, -0.2745), (0.04749, -0.05863, -0.185), (0.04524, -0.07142, -0.09308), (0.04441, -0.0757, 9.368e-09), (0.04524, -0.07142, 0.09308), (0.04749, -0.05863, 0.185), (0.05071, -0.03751, 0.2745), (0.05447, -0.008373, 0.3606), (0.05829, 0.02843, 0.4424), (0.0942, 0.06477, 0.516), (0.02803, 0.06477, -0.4935), (-0.03463, 0.06477, -0.4626), (-0.0316, 0.01072, -0.3543), (-0.03726, -0.01726, -0.2697), (-0.04205, -0.03751, -0.1817), (-0.04534, -0.04976, -0.09145), (-0.04657, -0.05385, 5.241e-09), (-0.04534, -0.04976, 0.09145), (-0.04205, -0.03751, 0.1817), (-0.03726, -0.01726, 0.2697), (-0.0316, 0.01072, 0.3543), (-0.03463, 0.06477, 0.4626), (0.02803, 0.06477, 0.4935), (-0.09273, 0.06477, -0.4238), (-0.1453, 0.06477, -0.3777), (-0.1218, 0.01072, -0.264), (-0.1282, -0.008373, -0.178), (-0.1325, -0.01992, -0.08957), (-0.134, -0.02377, 9.328e-09), (-0.1325, -0.01992, 0.08957), (-0.1282, -0.008373, 0.178), (-0.1218, 0.01072, 0.264), (-0.1453, 0.06477, 0.3777), (-0.09273, 0.06477, 0.4238), (-0.1913, 0.06477, -0.3252), (-0.2301, 0.06477, -0.2671), (-0.21, 0.02843, -0.1742), (-0.2152, 0.0177, -0.08769), (-0.2171, 0.01411, 1.1e-09), (-0.2152, 0.0177, 0.08769), (-0.21, 0.02843, 0.1742), (-0.2301, 0.06477, 0.2671), (-0.1913, 0.06477, 0.3252), (-0.2611, 0.06477, -0.2044), (-0.2835, 0.06477, -0.1383), (-0.2971, 0.06477, -0.06972), (-0.3017, 0.06477, 1.529e-08), (-0.2971, 0.06477, 0.06972), (-0.2835, 0.06477, 0.1383), (-0.2611, 0.06477, 0.2044)], [], [(0, 1, 14, 13), (1, 2, 15, 14), (2, 3, 16, 15), (3, 4, 17, 16), (4, 5, 18, 17), (5, 6, 19, 18), (6, 7, 20, 19), (7, 8, 21, 20), (8, 9, 22, 21), (9, 10, 23, 22), (10, 11, 24, 23), (11, 12, 25, 24), (13, 14, 27, 26), (14, 15, 28, 27), (15, 16, 29, 28), (16, 17, 30, 29), (17, 18, 31, 30), (18, 19, 32, 31), (19, 20, 33, 32), (20, 21, 34, 33), (21, 22, 35, 34), (22, 23, 36, 35), (23, 24, 37, 36), (24, 25, 38, 37), (26, 27, 40, 39), (27, 28, 41, 40), (28, 29, 42, 41), (29, 30, 43, 42), (30, 31, 44, 43), (31, 32, 45, 44), (32, 33, 46, 45), (33, 34, 47, 46), (34, 35, 48, 47), (35, 36, 49, 48), (36, 37, 50, 49), (37, 38, 51, 50), (40, 41, 53, 52), (41, 42, 54, 53), (42, 43, 55, 54), (43, 44, 56, 55), (44, 45, 57, 56), (45, 46, 58, 57), (46, 47, 59, 58), (47, 48, 60, 59), (48, 49, 61, 60), (49, 50, 62, 61), (53, 54, 64, 63), (54, 55, 65, 64), (55, 56, 66, 65), (56, 57, 67, 66), (57, 58, 68, 67), (58, 59, 69, 68), (59, 60, 70, 69), (60, 61, 71, 70), (64, 65, 73, 72), (65, 66, 74, 73), (66, 67, 75, 74), (67, 68, 76, 75), (68, 69, 77, 76), (69, 70, 78, 77), (0, 13, 26, 39, 40, 52, 53, 63, 64, 72, 73, 74, 75, 76, 77, 78, 70, 71, 61, 62, 50, 51, 38, 25, 12)])
_uv = me_cube_003.uv_layers.new(name='UVMap')
_uv.uv.foreach_set('vector', [0.4063, 0.875, 0.4219, 0.875, 0.4219, 0.8906, 0.4063, 0.8906, 0.4219, 0.875, 0.4375, 0.875, 0.4375, 0.8906, 0.4219, 0.8906, 0.4375, 0.875, 0.4531, 0.875, 0.4531, 0.8906, 0.4375, 0.8906, 0.4531, 0.875, 0.4688, 0.875, 0.4688, 0.8906, 0.4531, 0.8906, 0.4688, 0.875, 0.4844, 0.875, 0.4844, 0.8906, 0.4688, 0.8906, 0.4844, 0.875, 0.5, 0.875, 0.5, 0.8906, 0.4844, 0.8906, 0.5, 0.875, 0.5156, 0.875, 0.5156, 0.8906, 0.5, 0.8906, 0.5156, 0.875, 0.5312, 0.875, 0.5313, 0.8906, 0.5156, 0.8906, 0.5312, 0.875, 0.5469, 0.875, 0.5469, 0.8906, 0.5313, 0.8906, 0.5469, 0.875, 0.5625, 0.875, 0.5625, 0.8906, 0.5469, 0.8906, 0.5625, 0.875, 0.5781, 0.875, 0.5781, 0.8906, 0.5625, 0.8906, 0.5781, 0.875, 0.5938, 0.875, 0.5938, 0.8906, 0.5781, 0.8906, 0.4063, 0.8906, 0.4219, 0.8906, 0.4219, 0.9063, 0.4063, 0.9062, 0.4219, 0.8906, 0.4375, 0.8906, 0.4375, 0.9063, 0.4219, 0.9063, 0.4375, 0.8906, 0.4531, 0.8906, 0.4531, 0.9063, 0.4375, 0.9063, 0.4531, 0.8906, 0.4688, 0.8906, 0.4688, 0.9063, 0.4531, 0.9063, 0.4688, 0.8906, 0.4844, 0.8906, 0.4844, 0.9062, 0.4688, 0.9063, 0.4844, 0.8906, 0.5, 0.8906, 0.5, 0.9063, 0.4844, 0.9062, 0.5, 0.8906, 0.5156, 0.8906, 0.5156, 0.9063, 0.5, 0.9063, 0.5156, 0.8906, 0.5313, 0.8906, 0.5313, 0.9063, 0.5156, 0.9063, 0.5313, 0.8906, 0.5469, 0.8906, 0.5469, 0.9062, 0.5313, 0.9063, 0.5469, 0.8906, 0.5625, 0.8906, 0.5625, 0.9063, 0.5469, 0.9062, 0.5625, 0.8906, 0.5781, 0.8906, 0.5781, 0.9063, 0.5625, 0.9063, 0.5781, 0.8906, 0.5938, 0.8906, 0.5938, 0.9063, 0.5781, 0.9063, 0.4063, 0.9062, 0.4219, 0.9063, 0.4219, 0.9219, 0.4063, 0.9219, 0.4219, 0.9063, 0.4375, 0.9063, 0.4375, 0.9219, 0.4219, 0.9219, 0.4375, 0.9063, 0.4531, 0.9063, 0.4531, 0.9219, 0.4375, 0.9219, 0.4531, 0.9063, 0.4688, 0.9063, 0.4688, 0.9219, 0.4531, 0.9219, 0.4688, 0.9063, 0.4844, 0.9062, 0.4844, 0.9219, 0.4688, 0.9219, 0.4844, 0.9062, 0.5, 0.9063, 0.5, 0.9219, 0.4844, 0.9219, 0.5, 0.9063, 0.5156, 0.9063, 0.5156, 0.9219, 0.5, 0.9219, 0.5156, 0.9063, 0.5313, 0.9063, 0.5313, 0.9219, 0.5156, 0.9219, 0.5313, 0.9063, 0.5469, 0.9062, 0.5469, 0.9219, 0.5313, 0.9219, 0.5469, 0.9062, 0.5625, 0.9063, 0.5625, 0.9219, 0.5469, 0.9219, 0.5625, 0.9063, 0.5781, 0.9063, 0.5781, 0.9219, 0.5625, 0.9219, 0.5781, 0.9063, 0.5938, 0.9063, 0.5938, 0.9219, 0.5781, 0.9219, 0.4219, 0.9219, 0.4375, 0.9219, 0.4375, 0.9375, 0.4219, 0.9375, 0.4375, 0.9219, 0.4531, 0.9219, 0.4531, 0.9375, 0.4375, 0.9375, 0.4531, 0.9219, 0.4688, 0.9219, 0.4688, 0.9375, 0.4531, 0.9375, 0.4688, 0.9219, 0.4844, 0.9219, 0.4844, 0.9375, 0.4688, 0.9375, 0.4844, 0.9219, 0.5, 0.9219, 0.5, 0.9375, 0.4844, 0.9375, 0.5, 0.9219, 0.5156, 0.9219, 0.5156, 0.9375, 0.5, 0.9375, 0.5156, 0.9219, 0.5313, 0.9219, 0.5312, 0.9375, 0.5156, 0.9375, 0.5313, 0.9219, 0.5469, 0.9219, 0.5469, 0.9375, 0.5312, 0.9375, 0.5469, 0.9219, 0.5625, 0.9219, 0.5625, 0.9375, 0.5469, 0.9375, 0.5625, 0.9219, 0.5781, 0.9219, 0.5781, 0.9375, 0.5625, 0.9375, 0.4375, 0.9375, 0.4531, 0.9375, 0.4531, 0.9531, 0.4375, 0.9531, 0.4531, 0.9375, 0.4688, 0.9375, 0.4688, 0.9531, 0.4531, 0.9531, 0.4688, 0.9375, 0.4844, 0.9375, 0.4844, 0.9531, 0.4688, 0.9531, 0.4844, 0.9375, 0.5, 0.9375, 0.5, 0.9531, 0.4844, 0.9531, 0.5, 0.9375, 0.5156, 0.9375, 0.5156, 0.9531, 0.5, 0.9531, 0.5156, 0.9375, 0.5312, 0.9375, 0.5313, 0.9531, 0.5156, 0.9531, 0.5312, 0.9375, 0.5469, 0.9375, 0.5469, 0.9531, 0.5313, 0.9531, 0.5469, 0.9375, 0.5625, 0.9375, 0.5625, 0.9531, 0.5469, 0.9531, 0.4531, 0.9531, 0.4688, 0.9531, 0.4688, 0.9688, 0.4531, 0.9688, 0.4688, 0.9531, 0.4844, 0.9531, 0.4844, 0.9688, 0.4688, 0.9688, 0.4844, 0.9531, 0.5, 0.9531, 0.5, 0.9688, 0.4844, 0.9688, 0.5, 0.9531, 0.5156, 0.9531, 0.5156, 0.9688, 0.5, 0.9688, 0.5156, 0.9531, 0.5313, 0.9531, 0.5313, 0.9688, 0.5156, 0.9688, 0.5313, 0.9531, 0.5469, 0.9531, 0.5469, 0.9688, 0.5313, 0.9688, 0.4063, 0.875, 0.4063, 0.8906, 0.4063, 0.9062, 0.4063, 0.9219, 0.4219, 0.9219, 0.4219, 0.9375, 0.4375, 0.9375, 0.4375, 0.9531, 0.4531, 0.9531, 0.4531, 0.9688, 0.4688, 0.9688, 0.4844, 0.9688, 0.5, 0.9688, 0.5156, 0.9688, 0.5313, 0.9688, 0.5469, 0.9688, 0.5469, 0.9531, 0.5625, 0.9531, 0.5625, 0.9375, 0.5781, 0.9375, 0.5781, 0.9219, 0.5938, 0.9219, 0.5938, 0.9063, 0.5938, 0.8906, 0.5938, 0.875])
me_cube_003.materials.append(mat_enemy_sides)
me_cube_003.use_remesh_fix_poles = True
me_cube_003.use_remesh_preserve_attributes = False
me_cube_003.update()

# ---- objects
ob_cube = bpy.data.objects.new('Cube', me_cube_001)
ob_cube_002 = bpy.data.objects.new('Cube.002', me_cube_003)

# ---- transforms, parenting, visibility, modifiers, constraints
ob_cube.location = (0.0, 0.0, 0.0)
_m = ob_cube.modifiers.new('Hops_Mirror', 'MIRROR')
_m.use_axis = (True, True, False)
_m.use_bisect_axis = (True, True, False)
_m.use_bisect_flip_axis = (True, True, False)
_m.use_clip = True
ob_cube_002.location = (-0.2325, -0.8803, -1.132e-09)
_m = ob_cube_002.modifiers.new('Hops_Mirror', 'MIRROR')
_m.use_axis = (True, True, False)
_m.use_bisect_axis = (True, True, False)
_m.use_bisect_flip_axis = (True, True, False)
_m.use_clip = True
_m.mirror_object = ob_cube

# ---- collection membership
col_collection.objects.link(ob_cube)
col_collection.objects.link(ob_cube_002)

# ---- scene / render settings (as saved in the file)
scene.frame_start = 1; scene.frame_end = 250; scene.frame_set(1)
scene.render.engine = 'BLENDER_EEVEE_NEXT'
scene.cycles.sampling_pattern = 'TABULATED_SOBOL'
scene.cycles.use_light_tree = False
scene.view_settings.view_transform = 'Filmic'
bpy.context.view_layer.update()

# ---- added for rendering (the .blend has no active camera and no usable light): camera, sun
cam_auto = bpy.data.cameras.new('AutoCamera')
cam_auto.lens = 50.0
cam_auto.sensor_width = 36.0
cam_auto.clip_end = 1000.0
ob_auto_camera = bpy.data.objects.new('AutoCamera', cam_auto)
scene.collection.objects.link(ob_auto_camera)
ob_auto_camera.location = (3.02767, -3.6332, 2.42214)
ob_auto_camera.rotation_euler = (1.09748, -7.21219e-08, 0.694738)
scene.camera = ob_auto_camera
light_auto_sun = bpy.data.lights.new('AutoSun', 'SUN')
light_auto_sun.energy = 3.0
light_auto_sun.angle = 0.0523599
ob_auto_sun = bpy.data.objects.new('AutoSun', light_auto_sun)
scene.collection.objects.link(ob_auto_sun)
ob_auto_sun.rotation_euler = (0.872665, 0.174533, 0.523599)
bpy.context.view_layer.update()
